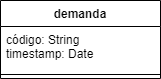

The diagram above was exported from draw.io. Its source (the exported page's mxGraphModel, read from the mxfile embedded in the PNG):
<mxGraphModel dx="1278" dy="531" grid="1" gridSize="10" guides="1" tooltips="1" connect="1" arrows="1" fold="1" page="1" pageScale="1" pageWidth="1650" pageHeight="1100" math="0" shadow="0">
  <root>
    <mxCell id="0" />
    <mxCell id="1" parent="0" />
    <mxCell id="DaXMaeJHvVqrJoIdU0Tr-1" value="demanda" style="swimlane;fontStyle=1;align=center;verticalAlign=top;childLayout=stackLayout;horizontal=1;startSize=26;horizontalStack=0;resizeParent=1;resizeParentMax=0;resizeLast=0;collapsible=1;marginBottom=0;" vertex="1" parent="1">
      <mxGeometry x="570" y="230" width="160" height="78" as="geometry" />
    </mxCell>
    <mxCell id="DaXMaeJHvVqrJoIdU0Tr-2" value="código: String&#10;timestamp: Date" style="text;strokeColor=none;fillColor=none;align=left;verticalAlign=top;spacingLeft=4;spacingRight=4;overflow=hidden;rotatable=0;points=[[0,0.5],[1,0.5]];portConstraint=eastwest;" vertex="1" parent="DaXMaeJHvVqrJoIdU0Tr-1">
      <mxGeometry y="26" width="160" height="44" as="geometry" />
    </mxCell>
    <mxCell id="DaXMaeJHvVqrJoIdU0Tr-3" value="" style="line;strokeWidth=1;fillColor=none;align=left;verticalAlign=middle;spacingTop=-1;spacingLeft=3;spacingRight=3;rotatable=0;labelPosition=right;points=[];portConstraint=eastwest;" vertex="1" parent="DaXMaeJHvVqrJoIdU0Tr-1">
      <mxGeometry y="70" width="160" height="8" as="geometry" />
    </mxCell>
  </root>
</mxGraphModel>